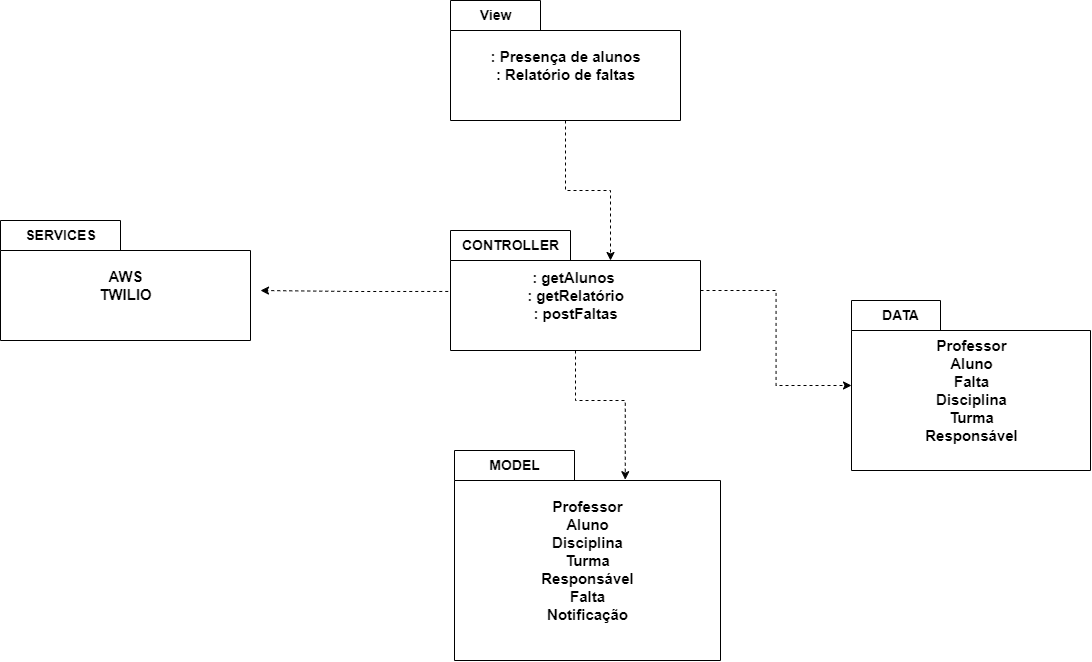

The diagram above was exported from draw.io. Its source (the exported page's mxGraphModel, read from the mxfile embedded in the PNG):
<mxGraphModel dx="1994" dy="646" grid="1" gridSize="10" guides="1" tooltips="1" connect="1" arrows="1" fold="1" page="1" pageScale="1" pageWidth="827" pageHeight="1169" math="0" shadow="0">
  <root>
    <mxCell id="0" />
    <mxCell id="1" parent="0" />
    <mxCell id="AaPi0aPYWkUnQx7O6N8C-10" value=": Presença de alunos&lt;br&gt;: Relatório de faltas" style="shape=folder;fontStyle=1;spacingTop=10;tabWidth=90;tabHeight=30;tabPosition=left;html=1;fontSize=15;" vertex="1" parent="1">
      <mxGeometry x="160" y="140" width="230" height="120" as="geometry" />
    </mxCell>
    <mxCell id="AaPi0aPYWkUnQx7O6N8C-5" value="&lt;span style=&quot;font-size: 14px;&quot;&gt;&lt;b&gt;View&lt;/b&gt;&lt;/span&gt;" style="text;html=1;align=center;verticalAlign=middle;resizable=0;points=[];autosize=1;strokeColor=none;fillColor=none;" vertex="1" parent="1">
      <mxGeometry x="175" y="140" width="60" height="30" as="geometry" />
    </mxCell>
    <mxCell id="AaPi0aPYWkUnQx7O6N8C-17" style="edgeStyle=orthogonalEdgeStyle;rounded=0;orthogonalLoop=1;jettySize=auto;html=1;entryX=0.642;entryY=0.139;entryDx=0;entryDy=0;entryPerimeter=0;dashed=1;fontSize=14;" edge="1" parent="1" source="AaPi0aPYWkUnQx7O6N8C-12" target="AaPi0aPYWkUnQx7O6N8C-15">
      <mxGeometry relative="1" as="geometry" />
    </mxCell>
    <mxCell id="AaPi0aPYWkUnQx7O6N8C-20" style="edgeStyle=orthogonalEdgeStyle;rounded=0;orthogonalLoop=1;jettySize=auto;html=1;dashed=1;fontSize=14;" edge="1" parent="1" source="AaPi0aPYWkUnQx7O6N8C-12" target="AaPi0aPYWkUnQx7O6N8C-18">
      <mxGeometry relative="1" as="geometry" />
    </mxCell>
    <mxCell id="AaPi0aPYWkUnQx7O6N8C-23" style="edgeStyle=orthogonalEdgeStyle;rounded=0;orthogonalLoop=1;jettySize=auto;html=1;dashed=1;fontSize=14;exitX=-0.009;exitY=0.508;exitDx=0;exitDy=0;exitPerimeter=0;" edge="1" parent="1" source="AaPi0aPYWkUnQx7O6N8C-12">
      <mxGeometry relative="1" as="geometry">
        <mxPoint x="-30" y="430" as="targetPoint" />
      </mxGeometry>
    </mxCell>
    <mxCell id="AaPi0aPYWkUnQx7O6N8C-12" value=": getAlunos&amp;nbsp;&lt;br&gt;: getRelatório&lt;br&gt;: postFaltas" style="shape=folder;fontStyle=1;spacingTop=10;tabWidth=120;tabHeight=30;tabPosition=left;html=1;fontSize=15;" vertex="1" parent="1">
      <mxGeometry x="160" y="370" width="250" height="120" as="geometry" />
    </mxCell>
    <mxCell id="AaPi0aPYWkUnQx7O6N8C-13" value="&lt;span style=&quot;font-size: 14px;&quot;&gt;&lt;b&gt;CONTROLLER&lt;/b&gt;&lt;/span&gt;" style="text;html=1;align=center;verticalAlign=middle;resizable=0;points=[];autosize=1;strokeColor=none;fillColor=none;" vertex="1" parent="1">
      <mxGeometry x="160" y="370" width="120" height="30" as="geometry" />
    </mxCell>
    <mxCell id="AaPi0aPYWkUnQx7O6N8C-14" style="edgeStyle=orthogonalEdgeStyle;rounded=0;orthogonalLoop=1;jettySize=auto;html=1;fontSize=14;dashed=1;" edge="1" parent="1" source="AaPi0aPYWkUnQx7O6N8C-10">
      <mxGeometry relative="1" as="geometry">
        <mxPoint x="320" y="400" as="targetPoint" />
      </mxGeometry>
    </mxCell>
    <mxCell id="AaPi0aPYWkUnQx7O6N8C-15" value="Professor&lt;br&gt;Aluno&lt;br&gt;Disciplina&lt;br&gt;Turma&lt;br&gt;Responsável&lt;br&gt;Falta&lt;br&gt;Notificação" style="shape=folder;fontStyle=1;spacingTop=10;tabWidth=120;tabHeight=30;tabPosition=left;html=1;fontSize=15;" vertex="1" parent="1">
      <mxGeometry x="164" y="590" width="266" height="210" as="geometry" />
    </mxCell>
    <mxCell id="AaPi0aPYWkUnQx7O6N8C-16" value="&lt;span style=&quot;font-size: 14px;&quot;&gt;&lt;b&gt;MODEL&lt;/b&gt;&lt;/span&gt;" style="text;html=1;align=center;verticalAlign=middle;resizable=0;points=[];autosize=1;strokeColor=none;fillColor=none;" vertex="1" parent="1">
      <mxGeometry x="189" y="590" width="70" height="30" as="geometry" />
    </mxCell>
    <mxCell id="AaPi0aPYWkUnQx7O6N8C-18" value="Professor&lt;br&gt;Aluno&lt;br&gt;Falta&lt;br&gt;Disciplina&lt;br&gt;Turma&lt;br&gt;Responsável&lt;br&gt;" style="shape=folder;fontStyle=1;spacingTop=10;tabWidth=89;tabHeight=30;tabPosition=left;html=1;fontSize=15;" vertex="1" parent="1">
      <mxGeometry x="561" y="440" width="239" height="170" as="geometry" />
    </mxCell>
    <mxCell id="AaPi0aPYWkUnQx7O6N8C-19" value="&lt;span style=&quot;font-size: 14px;&quot;&gt;&lt;b&gt;DATA&lt;/b&gt;&lt;/span&gt;" style="text;html=1;align=center;verticalAlign=middle;resizable=0;points=[];autosize=1;strokeColor=none;fillColor=none;" vertex="1" parent="1">
      <mxGeometry x="580" y="440" width="60" height="30" as="geometry" />
    </mxCell>
    <mxCell id="AaPi0aPYWkUnQx7O6N8C-21" value="AWS&lt;br&gt;TWILIO" style="shape=folder;fontStyle=1;spacingTop=10;tabWidth=120;tabHeight=30;tabPosition=left;html=1;fontSize=15;" vertex="1" parent="1">
      <mxGeometry x="-290" y="360" width="250" height="120" as="geometry" />
    </mxCell>
    <mxCell id="AaPi0aPYWkUnQx7O6N8C-22" value="&lt;span style=&quot;font-size: 14px;&quot;&gt;&lt;b&gt;SERVICES&lt;/b&gt;&lt;/span&gt;" style="text;html=1;align=center;verticalAlign=middle;resizable=0;points=[];autosize=1;strokeColor=none;fillColor=none;" vertex="1" parent="1">
      <mxGeometry x="-275" y="360" width="90" height="30" as="geometry" />
    </mxCell>
  </root>
</mxGraphModel>